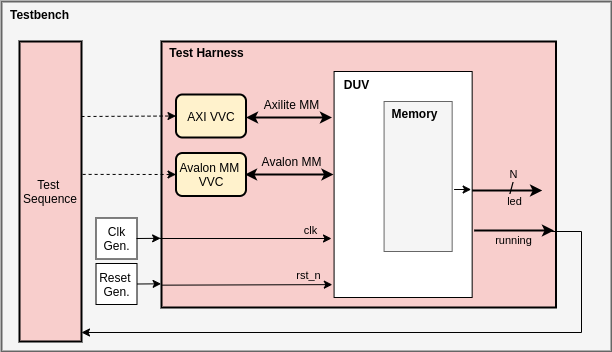

The diagram above was exported from draw.io. Its source (the exported page's mxGraphModel, read from the mxfile embedded in the PNG):
<mxGraphModel dx="1016" dy="537" grid="1" gridSize="10" guides="1" tooltips="1" connect="1" arrows="1" fold="1" page="1" pageScale="1" pageWidth="827" pageHeight="1169" math="0" shadow="0">
  <root>
    <mxCell id="0" />
    <mxCell id="1" parent="0" />
    <mxCell id="zpPCmmfGDJzPeOeEUjr9-28" value="" style="rounded=0;whiteSpace=wrap;html=1;strokeWidth=2;fillColor=#f5f5f5;strokeColor=#666666;fontColor=#333333;" vertex="1" parent="1">
      <mxGeometry x="120" y="90" width="610" height="350" as="geometry" />
    </mxCell>
    <mxCell id="zpPCmmfGDJzPeOeEUjr9-26" value="" style="rounded=0;whiteSpace=wrap;html=1;strokeWidth=2;fillColor=#f8cecc;strokeColor=#000000;labelBackgroundColor=none;fontColor=#000000;" vertex="1" parent="1">
      <mxGeometry x="280" y="130" width="394.5" height="266" as="geometry" />
    </mxCell>
    <mxCell id="zpPCmmfGDJzPeOeEUjr9-2" value="" style="rounded=0;whiteSpace=wrap;html=1;strokeWidth=1;" vertex="1" parent="1">
      <mxGeometry x="452.58" y="160" width="138.08" height="226" as="geometry" />
    </mxCell>
    <mxCell id="zpPCmmfGDJzPeOeEUjr9-3" value="" style="endArrow=classic;startArrow=classic;html=1;strokeWidth=2;" edge="1" parent="1">
      <mxGeometry width="50" height="50" relative="1" as="geometry">
        <mxPoint x="363.5" y="263" as="sourcePoint" />
        <mxPoint x="452" y="263" as="targetPoint" />
      </mxGeometry>
    </mxCell>
    <mxCell id="zpPCmmfGDJzPeOeEUjr9-4" value="clk&lt;br&gt;" style="endArrow=classic;html=1;strokeWidth=1;labelBackgroundColor=none;fontColor=#000000;" edge="1" parent="1">
      <mxGeometry x="0.7558" y="8" width="50" height="50" relative="1" as="geometry">
        <mxPoint x="278" y="327" as="sourcePoint" />
        <mxPoint x="450" y="327" as="targetPoint" />
        <mxPoint as="offset" />
      </mxGeometry>
    </mxCell>
    <mxCell id="zpPCmmfGDJzPeOeEUjr9-5" value="" style="endArrow=classic;html=1;strokeWidth=1;exitX=-0.001;exitY=0.916;exitDx=0;exitDy=0;exitPerimeter=0;entryX=0.433;entryY=0.914;entryDx=0;entryDy=0;entryPerimeter=0;" edge="1" parent="1" source="zpPCmmfGDJzPeOeEUjr9-26" target="zpPCmmfGDJzPeOeEUjr9-26">
      <mxGeometry width="50" height="50" relative="1" as="geometry">
        <mxPoint x="396.5799999999999" y="370" as="sourcePoint" />
        <mxPoint x="440" y="371" as="targetPoint" />
      </mxGeometry>
    </mxCell>
    <mxCell id="zpPCmmfGDJzPeOeEUjr9-6" value="rst_n" style="edgeLabel;html=1;align=center;verticalAlign=middle;resizable=0;points=[];labelBackgroundColor=none;fontColor=#000000;" vertex="1" connectable="0" parent="zpPCmmfGDJzPeOeEUjr9-5">
      <mxGeometry x="-0.3929" y="1" relative="1" as="geometry">
        <mxPoint x="95.26" y="-8.49" as="offset" />
      </mxGeometry>
    </mxCell>
    <mxCell id="zpPCmmfGDJzPeOeEUjr9-7" value="" style="endArrow=classic;startArrow=classic;html=1;strokeWidth=2;" edge="1" parent="1">
      <mxGeometry width="50" height="50" relative="1" as="geometry">
        <mxPoint x="364.5" y="206" as="sourcePoint" />
        <mxPoint x="450.5" y="206" as="targetPoint" />
      </mxGeometry>
    </mxCell>
    <mxCell id="zpPCmmfGDJzPeOeEUjr9-8" value="Axilite MM" style="text;html=1;align=center;verticalAlign=middle;resizable=0;points=[];autosize=1;" vertex="1" parent="1">
      <mxGeometry x="374.5" y="183" width="70" height="20" as="geometry" />
    </mxCell>
    <mxCell id="zpPCmmfGDJzPeOeEUjr9-9" value="Avalon MM" style="text;html=1;align=center;verticalAlign=middle;resizable=0;points=[];autosize=1;" vertex="1" parent="1">
      <mxGeometry x="369.5" y="240" width="80" height="20" as="geometry" />
    </mxCell>
    <mxCell id="zpPCmmfGDJzPeOeEUjr9-10" value="" style="endArrow=classic;html=1;strokeWidth=2;" edge="1" parent="1">
      <mxGeometry width="50" height="50" relative="1" as="geometry">
        <mxPoint x="590.6599999999999" y="279" as="sourcePoint" />
        <mxPoint x="660.66" y="279" as="targetPoint" />
      </mxGeometry>
    </mxCell>
    <mxCell id="zpPCmmfGDJzPeOeEUjr9-11" value="led" style="edgeLabel;html=1;align=center;verticalAlign=middle;resizable=0;points=[];fontSize=11;labelBackgroundColor=none;fontColor=#000000;" vertex="1" connectable="0" parent="zpPCmmfGDJzPeOeEUjr9-10">
      <mxGeometry x="1" y="-3" relative="1" as="geometry">
        <mxPoint x="-28.08" y="8" as="offset" />
      </mxGeometry>
    </mxCell>
    <mxCell id="zpPCmmfGDJzPeOeEUjr9-12" value="/" style="edgeLabel;html=1;align=center;verticalAlign=middle;resizable=0;points=[];fontSize=16;fontStyle=0;labelBackgroundColor=none;fontColor=#000000;" vertex="1" connectable="0" parent="zpPCmmfGDJzPeOeEUjr9-10">
      <mxGeometry x="0.4571" y="3" relative="1" as="geometry">
        <mxPoint x="-12" y="1" as="offset" />
      </mxGeometry>
    </mxCell>
    <mxCell id="zpPCmmfGDJzPeOeEUjr9-15" value="&lt;font style=&quot;font-size: 11px;&quot;&gt;N&lt;/font&gt;" style="text;html=1;align=center;verticalAlign=middle;resizable=0;points=[];autosize=1;fontSize=11;" vertex="1" parent="1">
      <mxGeometry x="621.66" y="253" width="20" height="20" as="geometry" />
    </mxCell>
    <mxCell id="zpPCmmfGDJzPeOeEUjr9-16" value="" style="whiteSpace=wrap;html=1;fontSize=16;fillColor=#f5f5f5;strokeColor=#666666;fontColor=#333333;" vertex="1" parent="1">
      <mxGeometry x="502.58" y="190" width="68.08" height="150" as="geometry" />
    </mxCell>
    <mxCell id="zpPCmmfGDJzPeOeEUjr9-19" value="Memory" style="text;html=1;align=center;verticalAlign=middle;resizable=0;points=[];autosize=1;fontSize=12;fontStyle=1" vertex="1" parent="1">
      <mxGeometry x="502.58" y="192" width="60" height="20" as="geometry" />
    </mxCell>
    <mxCell id="zpPCmmfGDJzPeOeEUjr9-23" value="" style="endArrow=classic;html=1;strokeWidth=1;fontSize=12;endFill=1;" edge="1" parent="1">
      <mxGeometry width="50" height="50" relative="1" as="geometry">
        <mxPoint x="572.5799999999999" y="278" as="sourcePoint" />
        <mxPoint x="589.6599999999999" y="278" as="targetPoint" />
      </mxGeometry>
    </mxCell>
    <mxCell id="zpPCmmfGDJzPeOeEUjr9-24" value="DUV" style="text;html=1;align=center;verticalAlign=middle;resizable=0;points=[];autosize=1;fontSize=12;fontStyle=1" vertex="1" parent="1">
      <mxGeometry x="454.58" y="163" width="40" height="20" as="geometry" />
    </mxCell>
    <mxCell id="zpPCmmfGDJzPeOeEUjr9-27" value="Test Harness" style="text;html=1;align=center;verticalAlign=middle;resizable=0;points=[];autosize=1;fontStyle=1" vertex="1" parent="1">
      <mxGeometry x="280" y="131" width="90" height="20" as="geometry" />
    </mxCell>
    <mxCell id="zpPCmmfGDJzPeOeEUjr9-29" value="Testbench" style="text;html=1;align=center;verticalAlign=middle;resizable=0;points=[];autosize=1;fontStyle=1" vertex="1" parent="1">
      <mxGeometry x="123" y="93" width="70" height="20" as="geometry" />
    </mxCell>
    <mxCell id="zpPCmmfGDJzPeOeEUjr9-53" value="Reset&amp;nbsp;&lt;br&gt;Gen." style="whiteSpace=wrap;html=1;aspect=fixed;strokeWidth=1;" vertex="1" parent="1">
      <mxGeometry x="214.5" y="352" width="41" height="41" as="geometry" />
    </mxCell>
    <mxCell id="zpPCmmfGDJzPeOeEUjr9-55" value="" style="endArrow=classic;html=1;exitX=1;exitY=0.5;exitDx=0;exitDy=0;entryX=-0.001;entryY=0.911;entryDx=0;entryDy=0;entryPerimeter=0;" edge="1" parent="1" source="zpPCmmfGDJzPeOeEUjr9-53" target="zpPCmmfGDJzPeOeEUjr9-26">
      <mxGeometry width="50" height="50" relative="1" as="geometry">
        <mxPoint x="270" y="372.5" as="sourcePoint" />
        <mxPoint x="354.5" y="180" as="targetPoint" />
      </mxGeometry>
    </mxCell>
    <mxCell id="zpPCmmfGDJzPeOeEUjr9-56" value="Clk Gen." style="whiteSpace=wrap;html=1;aspect=fixed;strokeWidth=1;" vertex="1" parent="1">
      <mxGeometry x="214.5" y="306.5" width="41" height="41" as="geometry" />
    </mxCell>
    <mxCell id="zpPCmmfGDJzPeOeEUjr9-57" value="" style="endArrow=classic;html=1;exitX=1;exitY=0.5;exitDx=0;exitDy=0;entryX=-0.001;entryY=0.911;entryDx=0;entryDy=0;entryPerimeter=0;" edge="1" parent="1">
      <mxGeometry width="50" height="50" relative="1" as="geometry">
        <mxPoint x="255" y="327" as="sourcePoint" />
        <mxPoint x="279.1200000000001" y="326.826" as="targetPoint" />
      </mxGeometry>
    </mxCell>
    <mxCell id="zpPCmmfGDJzPeOeEUjr9-13" value="" style="endArrow=classic;html=1;strokeWidth=2;" edge="1" parent="1">
      <mxGeometry width="50" height="50" relative="1" as="geometry">
        <mxPoint x="592.6599999999999" y="319" as="sourcePoint" />
        <mxPoint x="672.5" y="319" as="targetPoint" />
      </mxGeometry>
    </mxCell>
    <mxCell id="zpPCmmfGDJzPeOeEUjr9-14" value="running" style="text;html=1;align=center;verticalAlign=middle;resizable=0;points=[];autosize=1;fontSize=11;" vertex="1" parent="1">
      <mxGeometry x="606.66" y="319" width="50" height="20" as="geometry" />
    </mxCell>
    <mxCell id="zpPCmmfGDJzPeOeEUjr9-64" value="Test&amp;nbsp;&lt;br&gt;Sequence" style="rounded=0;whiteSpace=wrap;html=1;strokeWidth=2;fillColor=#f8cecc;strokeColor=#000000;" vertex="1" parent="1">
      <mxGeometry x="138" y="130" width="62" height="300" as="geometry" />
    </mxCell>
    <mxCell id="zpPCmmfGDJzPeOeEUjr9-65" value="AXI VVC" style="rounded=1;whiteSpace=wrap;html=1;strokeWidth=2;fillColor=#fff2cc;strokeColor=#000000;" vertex="1" parent="1">
      <mxGeometry x="294.5" y="183" width="70" height="43" as="geometry" />
    </mxCell>
    <mxCell id="zpPCmmfGDJzPeOeEUjr9-68" value="Avalon MM &lt;br&gt;VVC" style="rounded=1;whiteSpace=wrap;html=1;strokeWidth=2;fillColor=#fff2cc;strokeColor=#000000;" vertex="1" parent="1">
      <mxGeometry x="294.5" y="241.5" width="70" height="43" as="geometry" />
    </mxCell>
    <mxCell id="zpPCmmfGDJzPeOeEUjr9-63" value="" style="endArrow=none;html=1;edgeStyle=orthogonalEdgeStyle;rounded=0;startArrow=classic;startFill=1;endFill=0;" edge="1" parent="1">
      <mxGeometry width="50" height="50" relative="1" as="geometry">
        <mxPoint x="200" y="421" as="sourcePoint" />
        <mxPoint x="682" y="320" as="targetPoint" />
        <Array as="points">
          <mxPoint x="700" y="421" />
          <mxPoint x="700" y="320" />
          <mxPoint x="670" y="320" />
        </Array>
      </mxGeometry>
    </mxCell>
    <mxCell id="zpPCmmfGDJzPeOeEUjr9-71" value="" style="endArrow=classic;dashed=1;html=1;labelBackgroundColor=none;fontSize=11;fontColor=#000000;exitX=1;exitY=0.25;exitDx=0;exitDy=0;entryX=0;entryY=0.5;entryDx=0;entryDy=0;endFill=1;" edge="1" parent="1" source="zpPCmmfGDJzPeOeEUjr9-64" target="zpPCmmfGDJzPeOeEUjr9-65">
      <mxGeometry width="50" height="50" relative="1" as="geometry">
        <mxPoint x="30" y="200" as="sourcePoint" />
        <mxPoint x="80" y="150" as="targetPoint" />
      </mxGeometry>
    </mxCell>
    <mxCell id="zpPCmmfGDJzPeOeEUjr9-72" value="" style="endArrow=classic;dashed=1;html=1;labelBackgroundColor=none;fontSize=11;fontColor=#000000;exitX=1.018;exitY=0.443;exitDx=0;exitDy=0;exitPerimeter=0;entryX=0;entryY=0.5;entryDx=0;entryDy=0;endFill=1;" edge="1" parent="1" source="zpPCmmfGDJzPeOeEUjr9-64" target="zpPCmmfGDJzPeOeEUjr9-68">
      <mxGeometry width="50" height="50" relative="1" as="geometry">
        <mxPoint x="10" y="260" as="sourcePoint" />
        <mxPoint x="60" y="210" as="targetPoint" />
      </mxGeometry>
    </mxCell>
  </root>
</mxGraphModel>